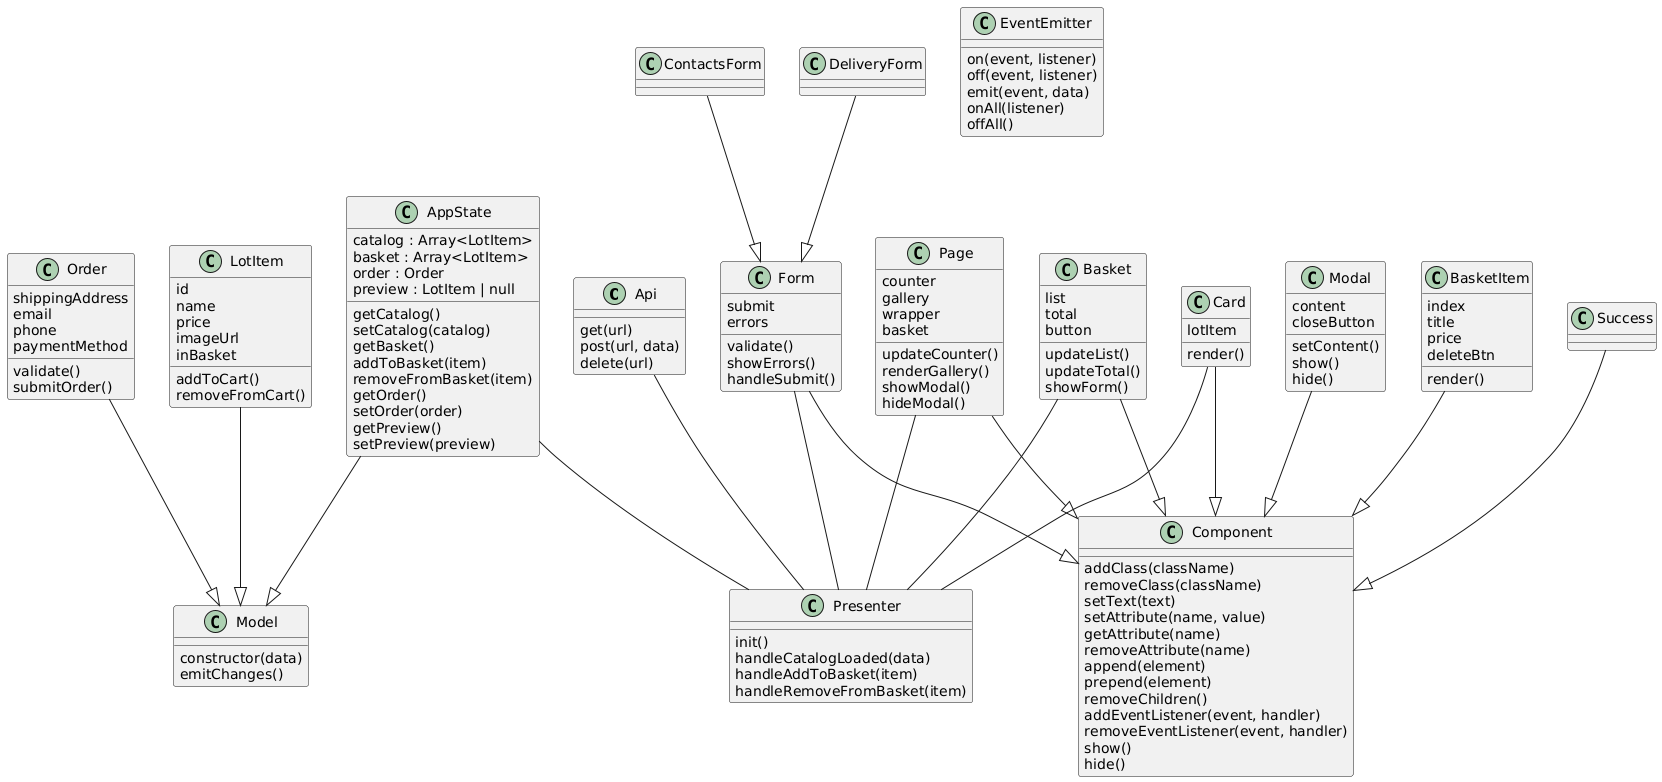

The diagram above was rendered by PlantUML. Its source (embedded in the PNG):
@startuml
class Api {
    get(url)
    post(url, data)
    delete(url)
}

class Component {
    addClass(className)
    removeClass(className)
    setText(text)
    setAttribute(name, value)
    getAttribute(name)
    removeAttribute(name)
    append(element)
    prepend(element)
    removeChildren()
    addEventListener(event, handler)
    removeEventListener(event, handler)
    show()
    hide()
}

class EventEmitter {
    on(event, listener)
    off(event, listener)
    emit(event, data)
    onAll(listener)
    offAll()
}

class Model {
    constructor(data)
    emitChanges()
}


class AppState {
    catalog : Array<LotItem>
    basket : Array<LotItem>
    order : Order
    preview : LotItem | null
    getCatalog()
    setCatalog(catalog)
    getBasket()
    addToBasket(item)
    removeFromBasket(item)
    getOrder()
    setOrder(order)
    getPreview()
    setPreview(preview)
}
AppState --|> Model

class LotItem {
    id
    name
    price
    imageUrl
    inBasket
    addToCart()
    removeFromCart()
}
LotItem --|> Model


class Order {
    shippingAddress
    email
    phone
    paymentMethod
    validate()
    submitOrder()
}
Order --|> Model



class Page {
    counter
    gallery
    wrapper
    basket
    updateCounter()
    renderGallery()
    showModal()
    hideModal()
}
Page --|> Component

class Modal {
    content
    closeButton
    setContent()
    show()
    hide()
}
Modal --|> Component

class Basket {
    list
    total
    button
    updateList()
    updateTotal()
    showForm()
}
Basket --|> Component

class Card {
    lotItem
    render()
}
Card --|> Component

class BasketItem {
    index
    title
    price
    deleteBtn
    render()
}
BasketItem --|> Component

class Form {
    submit
    errors
    validate()
    showErrors()
    handleSubmit()
}
Form --|> Component

class ContactsForm {
    ' Add specifics
}
ContactsForm --|> Form

class DeliveryForm {
    ' Add specifics
}
DeliveryForm --|> Form

class Success {
    ' Add specifics
}
Success --|> Component


' Presenter (represented as a separate entity for clarity)
class Presenter {
    init()
    handleCatalogLoaded(data)
    handleAddToBasket(item)
    handleRemoveFromBasket(item)
    ' ... other handler functions ...
}

AppState -- Presenter
Page -- Presenter
Basket -- Presenter
Card -- Presenter
Form -- Presenter
Api -- Presenter
@enduml